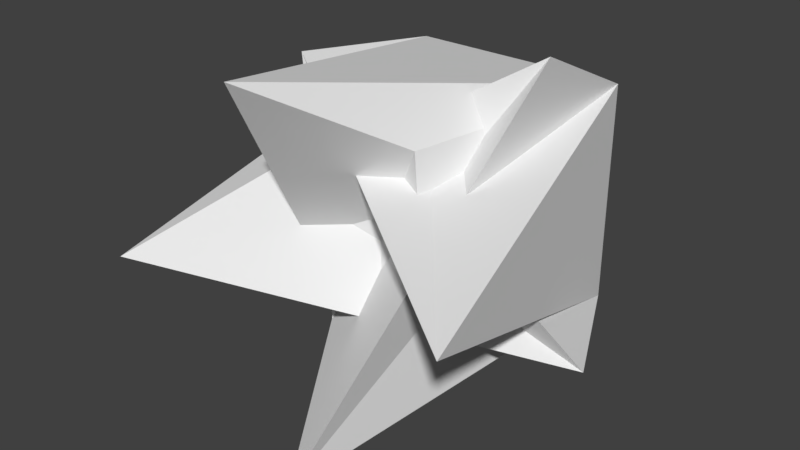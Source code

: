 # Source: enemy.blend  (saved by Blender 2.78.0; exported with 4.5.12 LTS)
import bpy
from mathutils import Matrix  # noqa: F401  (used for matrix-valued properties, if any)

bpy.ops.wm.read_factory_settings(use_empty=True)
scene = bpy.context.scene
scene.name = 'Scene'

# ---- collections
col_collection_1 = bpy.data.collections.new('Collection 1'); scene.collection.children.link(col_collection_1)

# ---- materials (node trees are filled in below, after node groups)
mat_material = bpy.data.materials.new('Material')
mat_material.alpha_threshold = 0.0
mat_material.use_transparent_shadow = False
mat_material.roughness = 0.5
mat_material.line_color = (0.0, 0.0, 0.0, 1.0)
mat_material_001 = bpy.data.materials.new('Material.001')
mat_material_001.alpha_threshold = 0.0
mat_material_001.use_transparent_shadow = False
mat_material_001.roughness = 0.5
mat_material_001.line_color = (0.0, 0.0, 0.0, 1.0)
mat_material_002 = bpy.data.materials.new('Material.002')
mat_material_002.alpha_threshold = 0.0
mat_material_002.use_transparent_shadow = False
mat_material_002.roughness = 0.5
mat_material_002.line_color = (0.0, 0.0, 0.0, 1.0)
mat_material_003 = bpy.data.materials.new('Material.003')
mat_material_003.alpha_threshold = 0.0
mat_material_003.use_transparent_shadow = False
mat_material_003.roughness = 0.5
mat_material_003.line_color = (0.0, 0.0, 0.0, 1.0)

# ---- material node trees

# ---- world
world_world = bpy.data.worlds.new('World'); scene.world = world_world
world_world.color = (0.05088, 0.05088, 0.05088)
world_world.use_sun_shadow = False
world_world.sun_shadow_jitter_overblur = 0.0
world_world.cycles.sampling_method = 'MANUAL'

# ---- meshes
me_cube = bpy.data.meshes.new('Cube')
me_cube.from_pydata([(0.9399, 0.8916, -0.444), (0.8491, -0.5765, -0.4803), (-1.0, -1.0, -1.0), (-1.0, 1.0, -1.0), (2.151, 1.613, 0.1924), (0.0978, -1.519, 1.023), (-1.0, -1.0, 1.0), (-1.0, 1.0, 1.0)], [], [(0, 1, 2, 3), (4, 7, 6, 5), (0, 4, 5, 1), (1, 5, 6, 2), (2, 6, 7, 3), (4, 0, 3, 7)])
_uv = me_cube.uv_layers.new(name='UVMap')
_uv.uv.foreach_set('vector', [0.6818, 0.8715, 0.4494, 0.8684, 0.3663, 0.5525, 0.6818, 0.5346, 0.3663, 0.6666, 0.0, 0.2738, 0.1782, 0.0, 0.3663, 0.02781, 0.6915, 0.3286, 0.6287, 0.5346, 0.3663, 0.1921, 0.6371, 0.3112, 0.6371, 0.3112, 0.3663, 0.1921, 0.3863, 0.009809, 0.6915, 0.0, 0.316, 1.0, 3.767e-08, 1.0, 0.0, 0.6666, 0.316, 0.6666, 0.807, 0.0, 0.9252, 0.2139, 1.0, 0.5333, 0.6915, 0.5333])
me_cube.materials.append(mat_material)
me_cube.use_remesh_preserve_volume = False
me_cube.use_remesh_preserve_attributes = False
me_cube.use_mirror_vertex_groups = False
me_cube.update()
me_cube_001 = bpy.data.meshes.new('Cube.001')
me_cube_001.from_pydata([(0.9399, 0.8916, -0.444), (0.8491, -0.5765, -0.4803), (-1.0, -1.0, -1.0), (-1.0, 1.0, -1.0), (2.151, 1.613, 0.1924), (0.0978, -1.519, 1.023), (-1.0, -1.0, 1.0), (-1.0, 1.0, 1.0)], [], [(0, 1, 2, 3), (4, 7, 6, 5), (0, 4, 5, 1), (1, 5, 6, 2), (2, 6, 7, 3), (4, 0, 3, 7)])
_uv = me_cube_001.uv_layers.new(name='UVMap')
_uv.uv.foreach_set('vector', [0.6818, 0.8715, 0.4494, 0.8684, 0.3663, 0.5525, 0.6818, 0.5346, 0.3663, 0.6666, 0.0, 0.2738, 0.1782, 0.0, 0.3663, 0.02781, 0.6915, 0.3286, 0.6287, 0.5346, 0.3663, 0.1921, 0.6371, 0.3112, 0.6371, 0.3112, 0.3663, 0.1921, 0.3863, 0.009809, 0.6915, 0.0, 0.316, 1.0, 3.767e-08, 1.0, 0.0, 0.6666, 0.316, 0.6666, 0.807, 0.0, 0.9252, 0.2139, 1.0, 0.5333, 0.6915, 0.5333])
me_cube_001.materials.append(mat_material_001)
me_cube_001.use_remesh_preserve_volume = False
me_cube_001.use_remesh_preserve_attributes = False
me_cube_001.use_mirror_vertex_groups = False
me_cube_001.update()
me_cube_002 = bpy.data.meshes.new('Cube.002')
me_cube_002.from_pydata([(0.9399, 0.8916, -0.444), (0.8491, -0.5765, -0.4803), (-1.0, -1.0, -1.0), (-1.0, 1.0, -1.0), (2.151, 1.613, 0.1924), (0.0978, -1.519, 1.023), (-1.0, -1.0, 1.0), (-1.0, 1.0, 1.0)], [], [(0, 1, 2, 3), (4, 7, 6, 5), (0, 4, 5, 1), (1, 5, 6, 2), (2, 6, 7, 3), (4, 0, 3, 7)])
_uv = me_cube_002.uv_layers.new(name='UVMap')
_uv.uv.foreach_set('vector', [0.6818, 0.8715, 0.4494, 0.8684, 0.3663, 0.5525, 0.6818, 0.5346, 0.3663, 0.6666, 0.0, 0.2738, 0.1782, 0.0, 0.3663, 0.02781, 0.6915, 0.3286, 0.6287, 0.5346, 0.3663, 0.1921, 0.6371, 0.3112, 0.6371, 0.3112, 0.3663, 0.1921, 0.3863, 0.009809, 0.6915, 0.0, 0.316, 1.0, 3.767e-08, 1.0, 0.0, 0.6666, 0.316, 0.6666, 0.807, 0.0, 0.9252, 0.2139, 1.0, 0.5333, 0.6915, 0.5333])
me_cube_002.materials.append(mat_material_002)
me_cube_002.use_remesh_preserve_volume = False
me_cube_002.use_remesh_preserve_attributes = False
me_cube_002.use_mirror_vertex_groups = False
me_cube_002.update()
me_cube_003 = bpy.data.meshes.new('Cube.003')
me_cube_003.from_pydata([(0.9399, 0.8916, -0.444), (0.8491, -0.5765, -0.4803), (-1.0, -1.0, -1.0), (-1.0, 1.0, -1.0), (2.151, 1.613, 0.1924), (0.0978, -1.519, 1.023), (-1.0, -1.0, 1.0), (-1.0, 1.0, 1.0)], [], [(0, 1, 2, 3), (4, 7, 6, 5), (0, 4, 5, 1), (1, 5, 6, 2), (2, 6, 7, 3), (4, 0, 3, 7)])
_uv = me_cube_003.uv_layers.new(name='UVMap')
_uv.uv.foreach_set('vector', [0.6818, 0.8715, 0.4494, 0.8684, 0.3663, 0.5525, 0.6818, 0.5346, 0.3663, 0.6666, 0.0, 0.2738, 0.1782, 0.0, 0.3663, 0.02781, 0.6915, 0.3286, 0.6287, 0.5346, 0.3663, 0.1921, 0.6371, 0.3112, 0.6371, 0.3112, 0.3663, 0.1921, 0.3863, 0.009809, 0.6915, 0.0, 0.316, 1.0, 3.767e-08, 1.0, 0.0, 0.6666, 0.316, 0.6666, 0.807, 0.0, 0.9252, 0.2139, 1.0, 0.5333, 0.6915, 0.5333])
me_cube_003.materials.append(mat_material_003)
me_cube_003.use_remesh_preserve_volume = False
me_cube_003.use_remesh_preserve_attributes = False
me_cube_003.use_mirror_vertex_groups = False
me_cube_003.update()

# ---- objects
ob_cube = bpy.data.objects.new('Cube', me_cube)
ob_cube_001 = bpy.data.objects.new('Cube.001', me_cube_001)
ob_cube_002 = bpy.data.objects.new('Cube.002', me_cube_002)
ob_cube_003 = bpy.data.objects.new('Cube.003', me_cube_003)

# ---- transforms, parenting, visibility, modifiers, constraints
ob_cube.location = (0.0, 0.0, 0.0)
ob_cube.rotation_euler = (0.0, -0.0, 4.712)
ob_cube.lock_rotations_4d = False
ob_cube.empty_display_type = 'ARROWS'
ob_cube.lineart.crease_threshold = 0.0
ob_cube_001.location = (0.0, 0.0, 0.0)
ob_cube_001.rotation_euler = (1.571, -0.0, 4.712)
ob_cube_001.lock_rotations_4d = False
ob_cube_001.empty_display_type = 'ARROWS'
ob_cube_001.lineart.crease_threshold = 0.0
ob_cube_002.location = (0.0, 0.0, 0.0)
ob_cube_002.rotation_euler = (3.142, -0.0, 4.712)
ob_cube_002.lock_rotations_4d = False
ob_cube_002.empty_display_type = 'ARROWS'
ob_cube_002.lineart.crease_threshold = 0.0
ob_cube_003.location = (0.0, 0.0, 0.0)
ob_cube_003.rotation_euler = (4.712, -0.0, 4.712)
ob_cube_003.lock_rotations_4d = False
ob_cube_003.empty_display_type = 'ARROWS'
ob_cube_003.lineart.crease_threshold = 0.0

# ---- collection membership
col_collection_1.objects.link(ob_cube)
col_collection_1.objects.link(ob_cube_001)
col_collection_1.objects.link(ob_cube_002)
col_collection_1.objects.link(ob_cube_003)

# ---- scene / render settings (as saved in the file)
scene.frame_start = 1; scene.frame_end = 250; scene.frame_set(1)
scene.render.engine = 'BLENDER_EEVEE_NEXT'
scene.render.resolution_percentage = 50
scene.render.dither_intensity = 0.0
scene.cycles.use_denoising = False
scene.cycles.samples = 128
scene.cycles.sampling_pattern = 'TABULATED_SOBOL'
scene.cycles.light_sampling_threshold = 0.0
scene.cycles.use_adaptive_sampling = False
scene.cycles.use_light_tree = False
scene.cycles.blur_glossy = 0.0
scene.cycles.sample_clamp_indirect = 0.0
scene.view_settings.view_transform = 'Standard'
bpy.context.view_layer.update()

# ---- added for rendering (the .blend has no active camera and no usable light): camera, sun
cam_auto = bpy.data.cameras.new('AutoCamera')
cam_auto.lens = 50.0
cam_auto.sensor_width = 36.0
cam_auto.clip_end = 1000.0
ob_auto_camera = bpy.data.objects.new('AutoCamera', cam_auto)
scene.collection.objects.link(ob_auto_camera)
ob_auto_camera.location = (5.12981, -6.73142, 4.10385)
ob_auto_camera.rotation_euler = (1.09748, -7.21219e-08, 0.694738)
scene.camera = ob_auto_camera
light_auto_sun = bpy.data.lights.new('AutoSun', 'SUN')
light_auto_sun.energy = 3.0
light_auto_sun.angle = 0.0523599
ob_auto_sun = bpy.data.objects.new('AutoSun', light_auto_sun)
scene.collection.objects.link(ob_auto_sun)
ob_auto_sun.rotation_euler = (0.872665, 0.174533, 0.523599)
bpy.context.view_layer.update()
